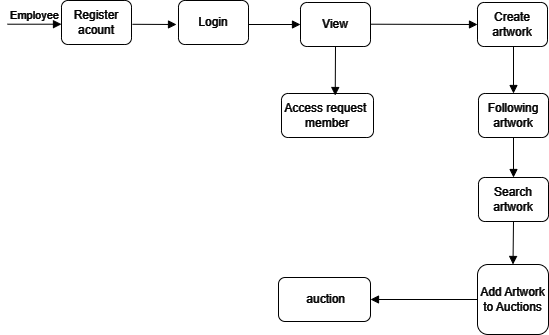

The diagram above was exported from draw.io. Its source (the exported page's mxGraphModel, read from the mxfile embedded in the PNG):
<mxGraphModel dx="1462" dy="586" grid="0" gridSize="10" guides="1" tooltips="1" connect="1" arrows="1" fold="1" page="1" pageScale="1" pageWidth="850" pageHeight="1100" background="#000000" math="0" shadow="0">
  <root>
    <mxCell id="IuKyIz8otJbzUa-flMl9-0" />
    <mxCell id="IuKyIz8otJbzUa-flMl9-1" parent="IuKyIz8otJbzUa-flMl9-0" />
    <mxCell id="IuKyIz8otJbzUa-flMl9-3" value="&lt;span style=&quot;color: rgb(255, 255, 255);&quot;&gt;Register acount&lt;/span&gt;" style="rounded=1;whiteSpace=wrap;html=1;fillColor=none;strokeColor=#FFFFFF;" parent="IuKyIz8otJbzUa-flMl9-1" vertex="1">
      <mxGeometry x="151" y="226" width="70" height="44" as="geometry" />
    </mxCell>
    <mxCell id="IuKyIz8otJbzUa-flMl9-4" value="Employee" style="html=1;verticalAlign=bottom;endArrow=block;curved=0;rounded=0;strokeColor=#FFFFFF;labelBackgroundColor=none;fontColor=#FFFFFF;" parent="IuKyIz8otJbzUa-flMl9-1" edge="1">
      <mxGeometry width="80" relative="1" as="geometry">
        <mxPoint x="97" y="249.71" as="sourcePoint" />
        <mxPoint x="151" y="249.71" as="targetPoint" />
        <mxPoint as="offset" />
      </mxGeometry>
    </mxCell>
    <mxCell id="T2Q7Xq0LuZapYCwNFlie-0" value="" style="edgeStyle=orthogonalEdgeStyle;rounded=0;orthogonalLoop=1;jettySize=auto;html=1;" parent="IuKyIz8otJbzUa-flMl9-1" source="IuKyIz8otJbzUa-flMl9-5" target="IuKyIz8otJbzUa-flMl9-7" edge="1">
      <mxGeometry relative="1" as="geometry" />
    </mxCell>
    <mxCell id="IuKyIz8otJbzUa-flMl9-5" value="&lt;font color=&quot;#ffffff&quot;&gt;Login&lt;/font&gt;" style="rounded=1;whiteSpace=wrap;html=1;fillColor=none;strokeColor=#FFFFFF;" parent="IuKyIz8otJbzUa-flMl9-1" vertex="1">
      <mxGeometry x="268" y="226" width="70" height="44" as="geometry" />
    </mxCell>
    <mxCell id="IuKyIz8otJbzUa-flMl9-7" value="&lt;span style=&quot;color: rgb(255, 255, 255);&quot;&gt;View&lt;/span&gt;" style="rounded=1;whiteSpace=wrap;html=1;fillColor=none;strokeColor=#FFFFFF;" parent="IuKyIz8otJbzUa-flMl9-1" vertex="1">
      <mxGeometry x="390" y="228" width="70" height="44" as="geometry" />
    </mxCell>
    <mxCell id="IuKyIz8otJbzUa-flMl9-8" value="" style="html=1;verticalAlign=bottom;endArrow=block;curved=0;rounded=0;strokeColor=#FFFFFF;labelBackgroundColor=none;fontColor=#FFFFFF;entryX=0;entryY=0.5;entryDx=0;entryDy=0;" parent="IuKyIz8otJbzUa-flMl9-1" target="IuKyIz8otJbzUa-flMl9-7" edge="1">
      <mxGeometry width="80" relative="1" as="geometry">
        <mxPoint x="338" y="250" as="sourcePoint" />
        <mxPoint x="390" y="252" as="targetPoint" />
        <mxPoint as="offset" />
      </mxGeometry>
    </mxCell>
    <mxCell id="IuKyIz8otJbzUa-flMl9-9" value="&lt;font color=&quot;#ffffff&quot;&gt;Create artwork&lt;/font&gt;" style="rounded=1;whiteSpace=wrap;html=1;fillColor=none;strokeColor=#FFFFFF;" parent="IuKyIz8otJbzUa-flMl9-1" vertex="1">
      <mxGeometry x="567" y="228" width="70" height="44" as="geometry" />
    </mxCell>
    <mxCell id="IuKyIz8otJbzUa-flMl9-10" value="" style="html=1;verticalAlign=bottom;endArrow=block;curved=0;rounded=0;strokeColor=#FFFFFF;labelBackgroundColor=none;fontColor=#FFFFFF;exitX=1;exitY=0.5;exitDx=0;exitDy=0;entryX=0;entryY=0.5;entryDx=0;entryDy=0;" parent="IuKyIz8otJbzUa-flMl9-1" target="IuKyIz8otJbzUa-flMl9-9" edge="1">
      <mxGeometry x="-0.0016" width="80" relative="1" as="geometry">
        <mxPoint x="460" y="249.71" as="sourcePoint" />
        <mxPoint x="519" y="249.71" as="targetPoint" />
        <mxPoint as="offset" />
      </mxGeometry>
    </mxCell>
    <mxCell id="IuKyIz8otJbzUa-flMl9-11" value="&lt;font color=&quot;#ffffff&quot;&gt;Following&lt;/font&gt;&lt;div&gt;&lt;font color=&quot;#ffffff&quot;&gt;artwork&lt;/font&gt;&lt;/div&gt;" style="rounded=1;whiteSpace=wrap;html=1;fillColor=none;strokeColor=#FFFFFF;" parent="IuKyIz8otJbzUa-flMl9-1" vertex="1">
      <mxGeometry x="568" y="319" width="70" height="44" as="geometry" />
    </mxCell>
    <mxCell id="IuKyIz8otJbzUa-flMl9-12" value="" style="html=1;verticalAlign=bottom;endArrow=block;curved=0;rounded=0;strokeColor=#FFFFFF;labelBackgroundColor=none;fontColor=#FFFFFF;entryX=0.5;entryY=0;entryDx=0;entryDy=0;" parent="IuKyIz8otJbzUa-flMl9-1" target="IuKyIz8otJbzUa-flMl9-11" edge="1">
      <mxGeometry x="-0.0054" width="80" relative="1" as="geometry">
        <mxPoint x="603" y="272" as="sourcePoint" />
        <mxPoint x="632" y="353" as="targetPoint" />
        <mxPoint as="offset" />
        <Array as="points">
          <mxPoint x="603" y="272" />
        </Array>
      </mxGeometry>
    </mxCell>
    <mxCell id="IuKyIz8otJbzUa-flMl9-14" value="&lt;font color=&quot;#ffffff&quot;&gt;Search artwork&lt;/font&gt;" style="rounded=1;whiteSpace=wrap;html=1;fillColor=none;strokeColor=#FFFFFF;" parent="IuKyIz8otJbzUa-flMl9-1" vertex="1">
      <mxGeometry x="568" y="403" width="70" height="44" as="geometry" />
    </mxCell>
    <mxCell id="IuKyIz8otJbzUa-flMl9-15" value="" style="html=1;verticalAlign=bottom;endArrow=block;curved=0;rounded=0;strokeColor=#FFFFFF;labelBackgroundColor=none;fontColor=#FFFFFF;exitX=0.5;exitY=1;exitDx=0;exitDy=0;entryX=0.5;entryY=0;entryDx=0;entryDy=0;" parent="IuKyIz8otJbzUa-flMl9-1" source="IuKyIz8otJbzUa-flMl9-11" target="IuKyIz8otJbzUa-flMl9-14" edge="1">
      <mxGeometry width="80" relative="1" as="geometry">
        <mxPoint x="361" y="451" as="sourcePoint" />
        <mxPoint x="400" y="451" as="targetPoint" />
        <mxPoint as="offset" />
      </mxGeometry>
    </mxCell>
    <mxCell id="IuKyIz8otJbzUa-flMl9-16" value="&lt;font color=&quot;#ffffff&quot;&gt;Add Artwork to Auctions&lt;/font&gt;" style="rounded=1;whiteSpace=wrap;html=1;fillColor=none;strokeColor=#FFFFFF;direction=south;" parent="IuKyIz8otJbzUa-flMl9-1" vertex="1">
      <mxGeometry x="567" y="490" width="71" height="70" as="geometry" />
    </mxCell>
    <mxCell id="IuKyIz8otJbzUa-flMl9-17" value="" style="html=1;verticalAlign=bottom;endArrow=block;curved=0;rounded=0;strokeColor=#FFFFFF;labelBackgroundColor=none;fontColor=#FFFFFF;exitX=0.5;exitY=1;exitDx=0;exitDy=0;entryX=0;entryY=0.5;entryDx=0;entryDy=0;" parent="IuKyIz8otJbzUa-flMl9-1" source="IuKyIz8otJbzUa-flMl9-14" target="IuKyIz8otJbzUa-flMl9-16" edge="1">
      <mxGeometry x="-1" y="74" width="80" relative="1" as="geometry">
        <mxPoint x="640" y="431" as="sourcePoint" />
        <mxPoint x="577" y="485" as="targetPoint" />
        <mxPoint as="offset" />
      </mxGeometry>
    </mxCell>
    <mxCell id="IuKyIz8otJbzUa-flMl9-18" value="&lt;font color=&quot;#ffffff&quot;&gt;Access request&amp;nbsp; member&lt;/font&gt;" style="rounded=1;whiteSpace=wrap;html=1;fillColor=none;strokeColor=#FFFFFF;" parent="IuKyIz8otJbzUa-flMl9-1" vertex="1">
      <mxGeometry x="371" y="319" width="92" height="44" as="geometry" />
    </mxCell>
    <mxCell id="IuKyIz8otJbzUa-flMl9-19" value="" style="html=1;verticalAlign=bottom;endArrow=block;curved=0;rounded=0;strokeColor=#FFFFFF;labelBackgroundColor=none;fontColor=#FFFFFF;exitX=0.5;exitY=1;exitDx=0;exitDy=0;entryX=0.584;entryY=0.046;entryDx=0;entryDy=0;entryPerimeter=0;" parent="IuKyIz8otJbzUa-flMl9-1" source="IuKyIz8otJbzUa-flMl9-7" target="IuKyIz8otJbzUa-flMl9-18" edge="1">
      <mxGeometry width="80" relative="1" as="geometry">
        <mxPoint x="453" y="427.66" as="sourcePoint" />
        <mxPoint x="412" y="427.66" as="targetPoint" />
        <mxPoint as="offset" />
      </mxGeometry>
    </mxCell>
    <mxCell id="IuKyIz8otJbzUa-flMl9-27" value="" style="html=1;verticalAlign=bottom;endArrow=block;curved=0;rounded=0;strokeColor=#FFFFFF;labelBackgroundColor=none;fontColor=#FFFFFF;exitX=1;exitY=0.5;exitDx=0;exitDy=0;" parent="IuKyIz8otJbzUa-flMl9-1" edge="1">
      <mxGeometry width="80" relative="1" as="geometry">
        <mxPoint x="222" y="249.79" as="sourcePoint" />
        <mxPoint x="266" y="250" as="targetPoint" />
        <mxPoint as="offset" />
      </mxGeometry>
    </mxCell>
    <mxCell id="CsXdcEuF7FoRh2l0fAkV-0" value="&lt;font color=&quot;#ffffff&quot;&gt;&amp;nbsp;&lt;/font&gt;&lt;span style=&quot;color: rgb(255, 255, 255); background-color: initial;&quot;&gt;auction&lt;/span&gt;" style="rounded=1;whiteSpace=wrap;html=1;fillColor=none;strokeColor=#FFFFFF;" parent="IuKyIz8otJbzUa-flMl9-1" vertex="1">
      <mxGeometry x="368" y="503" width="92" height="44" as="geometry" />
    </mxCell>
    <mxCell id="CsXdcEuF7FoRh2l0fAkV-1" value="" style="html=1;verticalAlign=bottom;endArrow=block;curved=0;rounded=0;strokeColor=#FFFFFF;labelBackgroundColor=none;fontColor=#FFFFFF;exitX=0.5;exitY=1;exitDx=0;exitDy=0;entryX=1;entryY=0.5;entryDx=0;entryDy=0;" parent="IuKyIz8otJbzUa-flMl9-1" source="IuKyIz8otJbzUa-flMl9-16" target="CsXdcEuF7FoRh2l0fAkV-0" edge="1">
      <mxGeometry width="80" relative="1" as="geometry">
        <mxPoint x="435" y="282" as="sourcePoint" />
        <mxPoint x="499" y="345" as="targetPoint" />
        <mxPoint as="offset" />
      </mxGeometry>
    </mxCell>
  </root>
</mxGraphModel>